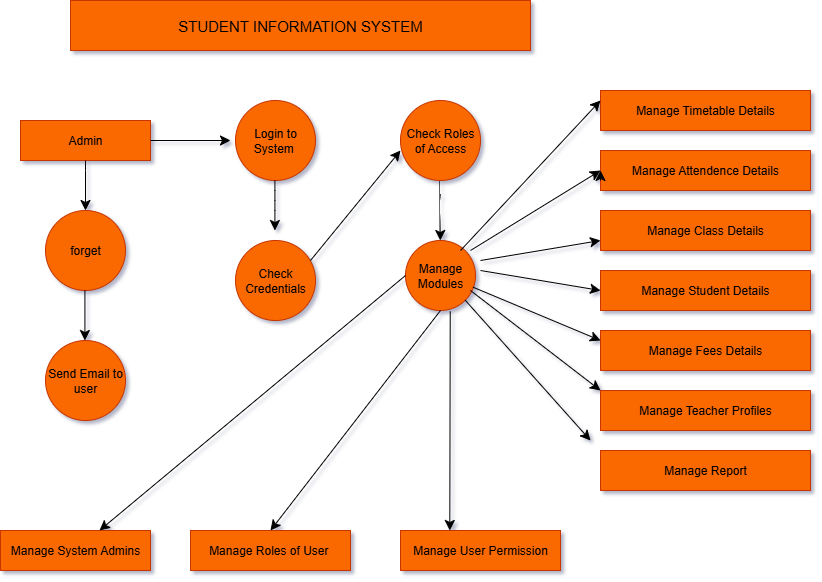

The diagram above was exported from draw.io. Its source (the exported page's mxGraphModel, read from the mxfile embedded in the PNG):
<mxGraphModel dx="1246" dy="1839" grid="1" gridSize="10" guides="1" tooltips="1" connect="1" arrows="1" fold="1" page="1" pageScale="1" pageWidth="850" pageHeight="1100" math="0" shadow="1">
  <root>
    <mxCell id="0" />
    <mxCell id="1" parent="0" />
    <mxCell id="tyZU40l3BzDEL7y51lub-28" value="&lt;span style=&quot;font-size: 15px;&quot;&gt;STUDENT INFORMATION SYSTEM&lt;/span&gt;" style="rounded=0;whiteSpace=wrap;html=1;fillColor=#fa6800;strokeColor=#C73500;fontColor=#000000;" vertex="1" parent="1">
      <mxGeometry x="260" y="-1050" width="460" height="50" as="geometry" />
    </mxCell>
    <mxCell id="tyZU40l3BzDEL7y51lub-29" value="Admin" style="rounded=0;whiteSpace=wrap;html=1;fillColor=#fa6800;fontColor=#000000;strokeColor=#C73500;" vertex="1" parent="1">
      <mxGeometry x="210" y="-930" width="130" height="40" as="geometry" />
    </mxCell>
    <mxCell id="tyZU40l3BzDEL7y51lub-32" value="" style="endArrow=classic;html=1;rounded=0;fontSize=12;startSize=8;endSize=8;curved=1;exitX=0.5;exitY=1;exitDx=0;exitDy=0;" edge="1" parent="1" source="tyZU40l3BzDEL7y51lub-29">
      <mxGeometry width="50" height="50" relative="1" as="geometry">
        <mxPoint x="270" y="-850" as="sourcePoint" />
        <mxPoint x="275" y="-840" as="targetPoint" />
        <Array as="points">
          <mxPoint x="275" y="-880" />
        </Array>
      </mxGeometry>
    </mxCell>
    <mxCell id="tyZU40l3BzDEL7y51lub-33" value="forget" style="ellipse;whiteSpace=wrap;html=1;aspect=fixed;fillColor=#fa6800;fontColor=#000000;strokeColor=#C73500;" vertex="1" parent="1">
      <mxGeometry x="235" y="-840" width="80" height="80" as="geometry" />
    </mxCell>
    <mxCell id="tyZU40l3BzDEL7y51lub-34" value="Send Email&amp;nbsp;&lt;span style=&quot;background-color: transparent; color: light-dark(rgb(0, 0, 0), rgb(255, 255, 255));&quot;&gt;to user&lt;/span&gt;" style="ellipse;whiteSpace=wrap;html=1;aspect=fixed;fillColor=#fa6800;fontColor=#000000;strokeColor=#C73500;" vertex="1" parent="1">
      <mxGeometry x="235" y="-710" width="80" height="80" as="geometry" />
    </mxCell>
    <mxCell id="tyZU40l3BzDEL7y51lub-35" value="" style="endArrow=classic;html=1;rounded=0;fontSize=12;startSize=8;endSize=8;curved=1;exitX=0.5;exitY=1;exitDx=0;exitDy=0;" edge="1" parent="1">
      <mxGeometry width="50" height="50" relative="1" as="geometry">
        <mxPoint x="274.41" y="-760" as="sourcePoint" />
        <mxPoint x="274.41" y="-710" as="targetPoint" />
      </mxGeometry>
    </mxCell>
    <mxCell id="tyZU40l3BzDEL7y51lub-37" value="Manage System Admins" style="rounded=0;whiteSpace=wrap;html=1;fillColor=#fa6800;fontColor=#000000;strokeColor=#C73500;" vertex="1" parent="1">
      <mxGeometry x="190" y="-520" width="150" height="40" as="geometry" />
    </mxCell>
    <mxCell id="tyZU40l3BzDEL7y51lub-38" value="Manage Roles of User&amp;nbsp;" style="whiteSpace=wrap;html=1;fillColor=#fa6800;fontColor=#000000;strokeColor=#C73500;" vertex="1" parent="1">
      <mxGeometry x="380" y="-520" width="160" height="40" as="geometry" />
    </mxCell>
    <mxCell id="tyZU40l3BzDEL7y51lub-39" value="Login to System&amp;nbsp;" style="ellipse;whiteSpace=wrap;html=1;aspect=fixed;fillColor=#fa6800;fontColor=#000000;strokeColor=#C73500;" vertex="1" parent="1">
      <mxGeometry x="425" y="-950" width="80" height="80" as="geometry" />
    </mxCell>
    <mxCell id="tyZU40l3BzDEL7y51lub-40" value="" style="endArrow=classic;html=1;rounded=0;fontSize=12;startSize=8;endSize=8;curved=1;exitX=0.5;exitY=1;exitDx=0;exitDy=0;" edge="1" parent="1">
      <mxGeometry width="50" height="50" relative="1" as="geometry">
        <mxPoint x="464.41" y="-870" as="sourcePoint" />
        <mxPoint x="464.41" y="-820" as="targetPoint" />
        <Array as="points">
          <mxPoint x="464.41" y="-860" />
          <mxPoint x="464.41" y="-840" />
        </Array>
      </mxGeometry>
    </mxCell>
    <mxCell id="tyZU40l3BzDEL7y51lub-42" value="" style="endArrow=classic;html=1;rounded=0;fontSize=12;startSize=8;endSize=8;curved=1;" edge="1" parent="1">
      <mxGeometry width="50" height="50" relative="1" as="geometry">
        <mxPoint x="629.8199999999999" y="-870" as="sourcePoint" />
        <mxPoint x="629.8199999999999" y="-810" as="targetPoint" />
        <Array as="points">
          <mxPoint x="629.41" y="-880" />
        </Array>
      </mxGeometry>
    </mxCell>
    <mxCell id="tyZU40l3BzDEL7y51lub-43" value="" style="endArrow=classic;html=1;rounded=0;fontSize=12;startSize=8;endSize=8;curved=1;" edge="1" parent="1">
      <mxGeometry width="50" height="50" relative="1" as="geometry">
        <mxPoint x="340" y="-910" as="sourcePoint" />
        <mxPoint x="420" y="-910" as="targetPoint" />
      </mxGeometry>
    </mxCell>
    <mxCell id="tyZU40l3BzDEL7y51lub-45" value="Check Credentials" style="ellipse;whiteSpace=wrap;html=1;aspect=fixed;fillColor=#fa6800;fontColor=#000000;strokeColor=#C73500;" vertex="1" parent="1">
      <mxGeometry x="425" y="-810" width="80" height="80" as="geometry" />
    </mxCell>
    <mxCell id="tyZU40l3BzDEL7y51lub-46" value="" style="endArrow=classic;html=1;rounded=0;fontSize=12;startSize=8;endSize=8;curved=1;entryX=0;entryY=0.625;entryDx=0;entryDy=0;entryPerimeter=0;" edge="1" parent="1" target="tyZU40l3BzDEL7y51lub-47">
      <mxGeometry width="50" height="50" relative="1" as="geometry">
        <mxPoint x="500" y="-790" as="sourcePoint" />
        <mxPoint x="570" y="-870" as="targetPoint" />
      </mxGeometry>
    </mxCell>
    <mxCell id="tyZU40l3BzDEL7y51lub-47" value="Check Roles of Access" style="ellipse;whiteSpace=wrap;html=1;aspect=fixed;fillColor=#fa6800;fontColor=#000000;strokeColor=#C73500;" vertex="1" parent="1">
      <mxGeometry x="590" y="-950" width="80" height="80" as="geometry" />
    </mxCell>
    <mxCell id="tyZU40l3BzDEL7y51lub-48" value="Manage Modules" style="ellipse;whiteSpace=wrap;html=1;aspect=fixed;fillColor=#fa6800;fontColor=#000000;strokeColor=#C73500;" vertex="1" parent="1">
      <mxGeometry x="595" y="-810" width="70" height="70" as="geometry" />
    </mxCell>
    <mxCell id="tyZU40l3BzDEL7y51lub-50" value="Manage Timetable Details" style="rounded=0;whiteSpace=wrap;html=1;fillColor=#fa6800;fontColor=#000000;strokeColor=#C73500;" vertex="1" parent="1">
      <mxGeometry x="790" y="-960" width="210" height="40" as="geometry" />
    </mxCell>
    <mxCell id="tyZU40l3BzDEL7y51lub-51" value="Manage Attendence Details" style="rounded=0;whiteSpace=wrap;html=1;fillColor=#fa6800;fontColor=#000000;strokeColor=#C73500;" vertex="1" parent="1">
      <mxGeometry x="790" y="-900" width="210" height="40" as="geometry" />
    </mxCell>
    <mxCell id="tyZU40l3BzDEL7y51lub-52" value="Manage Class Details" style="rounded=0;whiteSpace=wrap;html=1;fillColor=#fa6800;fontColor=#000000;strokeColor=#C73500;" vertex="1" parent="1">
      <mxGeometry x="790" y="-840" width="210" height="40" as="geometry" />
    </mxCell>
    <mxCell id="tyZU40l3BzDEL7y51lub-54" value="Manage Student Details" style="rounded=0;whiteSpace=wrap;html=1;fillColor=#fa6800;fontColor=#000000;strokeColor=#C73500;" vertex="1" parent="1">
      <mxGeometry x="790" y="-780" width="210" height="40" as="geometry" />
    </mxCell>
    <mxCell id="tyZU40l3BzDEL7y51lub-55" value="Manage Fees Details" style="rounded=0;whiteSpace=wrap;html=1;fillColor=#fa6800;fontColor=#000000;strokeColor=#C73500;" vertex="1" parent="1">
      <mxGeometry x="790" y="-720" width="210" height="40" as="geometry" />
    </mxCell>
    <mxCell id="tyZU40l3BzDEL7y51lub-56" value="Manage Teacher Profiles" style="rounded=0;whiteSpace=wrap;html=1;fillColor=#fa6800;fontColor=#000000;strokeColor=#C73500;" vertex="1" parent="1">
      <mxGeometry x="790" y="-660" width="210" height="40" as="geometry" />
    </mxCell>
    <mxCell id="tyZU40l3BzDEL7y51lub-57" value="Manage Report" style="rounded=0;whiteSpace=wrap;html=1;fillColor=#fa6800;fontColor=#000000;strokeColor=#C73500;" vertex="1" parent="1">
      <mxGeometry x="790" y="-600" width="210" height="40" as="geometry" />
    </mxCell>
    <mxCell id="tyZU40l3BzDEL7y51lub-59" value="Manage User Permission" style="whiteSpace=wrap;html=1;fillColor=#fa6800;fontColor=#000000;strokeColor=#C73500;" vertex="1" parent="1">
      <mxGeometry x="590" y="-520" width="160" height="40" as="geometry" />
    </mxCell>
    <mxCell id="tyZU40l3BzDEL7y51lub-60" value="" style="endArrow=classic;html=1;rounded=0;fontSize=12;startSize=8;endSize=8;curved=1;exitX=0;exitY=0.5;exitDx=0;exitDy=0;" edge="1" parent="1" source="tyZU40l3BzDEL7y51lub-48" target="tyZU40l3BzDEL7y51lub-37">
      <mxGeometry width="50" height="50" relative="1" as="geometry">
        <mxPoint x="580" y="-770" as="sourcePoint" />
        <mxPoint x="360" y="-580" as="targetPoint" />
      </mxGeometry>
    </mxCell>
    <mxCell id="tyZU40l3BzDEL7y51lub-62" value="" style="endArrow=classic;html=1;rounded=0;fontSize=12;startSize=8;endSize=8;curved=1;entryX=0.5;entryY=0;entryDx=0;entryDy=0;exitX=0.5;exitY=1;exitDx=0;exitDy=0;" edge="1" parent="1" source="tyZU40l3BzDEL7y51lub-48" target="tyZU40l3BzDEL7y51lub-38">
      <mxGeometry width="50" height="50" relative="1" as="geometry">
        <mxPoint x="540" y="-600" as="sourcePoint" />
        <mxPoint x="590" y="-650" as="targetPoint" />
      </mxGeometry>
    </mxCell>
    <mxCell id="tyZU40l3BzDEL7y51lub-63" value="" style="endArrow=classic;html=1;rounded=0;fontSize=12;startSize=8;endSize=8;curved=1;exitX=0.639;exitY=1.014;exitDx=0;exitDy=0;exitPerimeter=0;" edge="1" parent="1" source="tyZU40l3BzDEL7y51lub-48">
      <mxGeometry width="50" height="50" relative="1" as="geometry">
        <mxPoint x="640" y="-730" as="sourcePoint" />
        <mxPoint x="639.29" y="-520" as="targetPoint" />
      </mxGeometry>
    </mxCell>
    <mxCell id="tyZU40l3BzDEL7y51lub-76" value="" style="endArrow=classic;html=1;rounded=0;fontSize=12;startSize=8;endSize=8;curved=1;entryX=0;entryY=0.25;entryDx=0;entryDy=0;exitX=1;exitY=0.5;exitDx=0;exitDy=0;" edge="1" parent="1" target="tyZU40l3BzDEL7y51lub-50">
      <mxGeometry width="50" height="50" relative="1" as="geometry">
        <mxPoint x="650" y="-800" as="sourcePoint" />
        <mxPoint x="775" y="-895" as="targetPoint" />
      </mxGeometry>
    </mxCell>
    <mxCell id="tyZU40l3BzDEL7y51lub-78" style="edgeStyle=none;curved=1;rounded=0;orthogonalLoop=1;jettySize=auto;html=1;exitX=0;exitY=0.75;exitDx=0;exitDy=0;entryX=0;entryY=0.5;entryDx=0;entryDy=0;fontSize=12;startSize=8;endSize=8;" edge="1" parent="1" source="tyZU40l3BzDEL7y51lub-51" target="tyZU40l3BzDEL7y51lub-51">
      <mxGeometry relative="1" as="geometry" />
    </mxCell>
    <mxCell id="tyZU40l3BzDEL7y51lub-80" value="" style="endArrow=classic;html=1;rounded=0;fontSize=12;startSize=8;endSize=8;curved=1;" edge="1" parent="1">
      <mxGeometry width="50" height="50" relative="1" as="geometry">
        <mxPoint x="660" y="-800" as="sourcePoint" />
        <mxPoint x="790" y="-880" as="targetPoint" />
      </mxGeometry>
    </mxCell>
    <mxCell id="tyZU40l3BzDEL7y51lub-81" value="" style="endArrow=classic;html=1;rounded=0;fontSize=12;startSize=8;endSize=8;curved=1;entryX=0;entryY=0.75;entryDx=0;entryDy=0;" edge="1" parent="1" target="tyZU40l3BzDEL7y51lub-52">
      <mxGeometry width="50" height="50" relative="1" as="geometry">
        <mxPoint x="670" y="-790" as="sourcePoint" />
        <mxPoint x="750" y="-760" as="targetPoint" />
        <Array as="points" />
      </mxGeometry>
    </mxCell>
    <mxCell id="tyZU40l3BzDEL7y51lub-82" value="" style="endArrow=classic;html=1;rounded=0;fontSize=12;startSize=8;endSize=8;curved=1;entryX=0;entryY=0.5;entryDx=0;entryDy=0;" edge="1" parent="1" target="tyZU40l3BzDEL7y51lub-54">
      <mxGeometry width="50" height="50" relative="1" as="geometry">
        <mxPoint x="670" y="-780" as="sourcePoint" />
        <mxPoint x="750" y="-770" as="targetPoint" />
      </mxGeometry>
    </mxCell>
    <mxCell id="tyZU40l3BzDEL7y51lub-83" value="" style="endArrow=classic;html=1;rounded=0;fontSize=12;startSize=8;endSize=8;curved=1;entryX=0;entryY=0.25;entryDx=0;entryDy=0;exitX=0.965;exitY=0.667;exitDx=0;exitDy=0;exitPerimeter=0;" edge="1" parent="1" source="tyZU40l3BzDEL7y51lub-48" target="tyZU40l3BzDEL7y51lub-55">
      <mxGeometry width="50" height="50" relative="1" as="geometry">
        <mxPoint x="650" y="-660" as="sourcePoint" />
        <mxPoint x="740" y="-770" as="targetPoint" />
      </mxGeometry>
    </mxCell>
    <mxCell id="tyZU40l3BzDEL7y51lub-84" value="" style="endArrow=classic;html=1;rounded=0;fontSize=12;startSize=8;endSize=8;curved=1;entryX=0;entryY=0;entryDx=0;entryDy=0;" edge="1" parent="1" target="tyZU40l3BzDEL7y51lub-56">
      <mxGeometry width="50" height="50" relative="1" as="geometry">
        <mxPoint x="660" y="-760" as="sourcePoint" />
        <mxPoint x="740" y="-760" as="targetPoint" />
      </mxGeometry>
    </mxCell>
    <mxCell id="tyZU40l3BzDEL7y51lub-85" value="" style="endArrow=classic;html=1;rounded=0;fontSize=12;startSize=8;endSize=8;curved=1;exitX=1;exitY=1;exitDx=0;exitDy=0;" edge="1" parent="1" source="tyZU40l3BzDEL7y51lub-48">
      <mxGeometry width="50" height="50" relative="1" as="geometry">
        <mxPoint x="640" y="-650" as="sourcePoint" />
        <mxPoint x="780" y="-610" as="targetPoint" />
      </mxGeometry>
    </mxCell>
  </root>
</mxGraphModel>